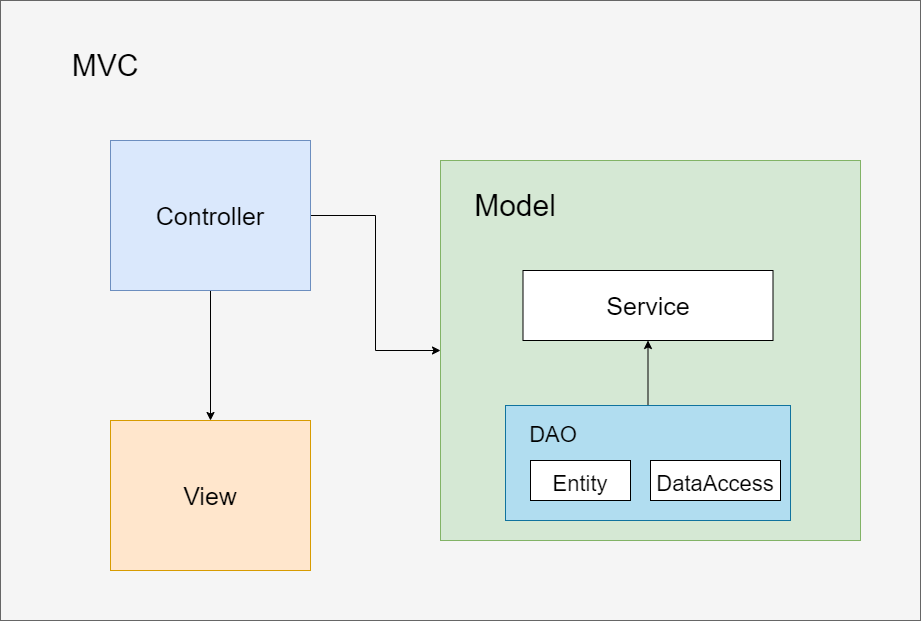

The diagram above was exported from draw.io. Its source (the exported page's mxGraphModel, read from the mxfile embedded in the PNG):
<mxGraphModel dx="2249" dy="706" grid="1" gridSize="10" guides="1" tooltips="1" connect="1" arrows="1" fold="1" page="1" pageScale="1" pageWidth="827" pageHeight="1169" math="0" shadow="0">
  <root>
    <mxCell id="0" />
    <mxCell id="1" parent="0" />
    <mxCell id="QDul_YhAqm8j5TYn75rB-1" value="" style="rounded=0;whiteSpace=wrap;html=1;fillColor=#f5f5f5;fontColor=#333333;strokeColor=#666666;" vertex="1" parent="1">
      <mxGeometry x="-70" y="180" width="920" height="620" as="geometry" />
    </mxCell>
    <mxCell id="QDul_YhAqm8j5TYn75rB-2" style="edgeStyle=orthogonalEdgeStyle;rounded=0;orthogonalLoop=1;jettySize=auto;html=1;fontSize=25;" edge="1" parent="1" source="QDul_YhAqm8j5TYn75rB-4" target="QDul_YhAqm8j5TYn75rB-6">
      <mxGeometry relative="1" as="geometry" />
    </mxCell>
    <mxCell id="QDul_YhAqm8j5TYn75rB-3" style="edgeStyle=orthogonalEdgeStyle;rounded=0;orthogonalLoop=1;jettySize=auto;html=1;exitX=0.5;exitY=1;exitDx=0;exitDy=0;fontSize=25;" edge="1" parent="1" source="QDul_YhAqm8j5TYn75rB-4" target="QDul_YhAqm8j5TYn75rB-5">
      <mxGeometry relative="1" as="geometry" />
    </mxCell>
    <mxCell id="QDul_YhAqm8j5TYn75rB-4" value="&lt;font style=&quot;font-size: 25px;&quot;&gt;Controller&lt;/font&gt;" style="rounded=0;whiteSpace=wrap;html=1;fillColor=#dae8fc;strokeColor=#6c8ebf;" vertex="1" parent="1">
      <mxGeometry x="40" y="320" width="200" height="150" as="geometry" />
    </mxCell>
    <mxCell id="QDul_YhAqm8j5TYn75rB-5" value="&lt;font style=&quot;font-size: 25px;&quot;&gt;View&lt;/font&gt;" style="rounded=0;whiteSpace=wrap;html=1;fillColor=#ffe6cc;strokeColor=#d79b00;" vertex="1" parent="1">
      <mxGeometry x="40" y="600" width="200" height="150" as="geometry" />
    </mxCell>
    <mxCell id="QDul_YhAqm8j5TYn75rB-6" value="" style="rounded=0;whiteSpace=wrap;html=1;fillColor=#d5e8d4;strokeColor=#82b366;" vertex="1" parent="1">
      <mxGeometry x="370" y="340" width="420" height="380" as="geometry" />
    </mxCell>
    <mxCell id="QDul_YhAqm8j5TYn75rB-7" style="edgeStyle=orthogonalEdgeStyle;rounded=0;orthogonalLoop=1;jettySize=auto;html=1;exitX=0.5;exitY=0;exitDx=0;exitDy=0;entryX=0.5;entryY=1;entryDx=0;entryDy=0;fontSize=30;" edge="1" parent="1" source="QDul_YhAqm8j5TYn75rB-8" target="QDul_YhAqm8j5TYn75rB-9">
      <mxGeometry relative="1" as="geometry" />
    </mxCell>
    <mxCell id="QDul_YhAqm8j5TYn75rB-8" value="" style="rounded=0;whiteSpace=wrap;html=1;fontSize=25;fillColor=#b1ddf0;strokeColor=#10739e;" vertex="1" parent="1">
      <mxGeometry x="435" y="585" width="285" height="115" as="geometry" />
    </mxCell>
    <mxCell id="QDul_YhAqm8j5TYn75rB-9" value="Service" style="rounded=0;whiteSpace=wrap;html=1;fontSize=25;" vertex="1" parent="1">
      <mxGeometry x="452.5" y="450" width="250" height="70" as="geometry" />
    </mxCell>
    <mxCell id="QDul_YhAqm8j5TYn75rB-10" value="&lt;font style=&quot;font-size: 30px;&quot;&gt;MVC&lt;/font&gt;" style="text;html=1;strokeColor=none;fillColor=none;align=center;verticalAlign=middle;whiteSpace=wrap;rounded=0;fontSize=25;" vertex="1" parent="1">
      <mxGeometry x="-20" y="220" width="110" height="50" as="geometry" />
    </mxCell>
    <mxCell id="QDul_YhAqm8j5TYn75rB-11" value="&lt;font style=&quot;font-size: 30px;&quot;&gt;Model&lt;/font&gt;" style="text;html=1;strokeColor=none;fillColor=none;align=center;verticalAlign=middle;whiteSpace=wrap;rounded=0;fontSize=25;" vertex="1" parent="1">
      <mxGeometry x="390" y="360" width="110" height="50" as="geometry" />
    </mxCell>
    <mxCell id="QDul_YhAqm8j5TYn75rB-12" value="&lt;font style=&quot;font-size: 22px;&quot;&gt;Entity&lt;/font&gt;" style="rounded=0;whiteSpace=wrap;html=1;fontSize=30;" vertex="1" parent="1">
      <mxGeometry x="460" y="640" width="100" height="40" as="geometry" />
    </mxCell>
    <mxCell id="QDul_YhAqm8j5TYn75rB-13" value="&lt;font style=&quot;font-size: 22px;&quot;&gt;DataAccess&lt;/font&gt;" style="rounded=0;whiteSpace=wrap;html=1;fontSize=30;" vertex="1" parent="1">
      <mxGeometry x="580" y="640" width="130" height="40" as="geometry" />
    </mxCell>
    <mxCell id="QDul_YhAqm8j5TYn75rB-14" value="DAO" style="text;html=1;strokeColor=none;fillColor=none;align=center;verticalAlign=middle;whiteSpace=wrap;rounded=0;fontSize=22;" vertex="1" parent="1">
      <mxGeometry x="452.5" y="600" width="60" height="30" as="geometry" />
    </mxCell>
  </root>
</mxGraphModel>